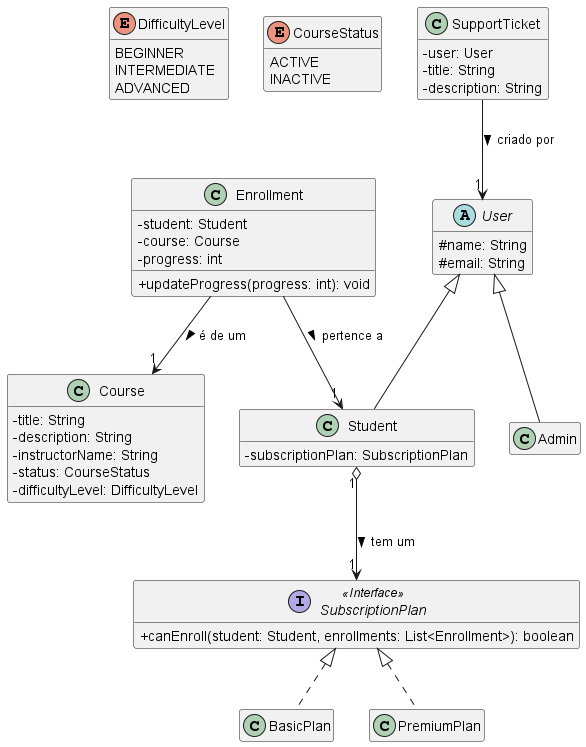

The diagram above was rendered by PlantUML. Its source (embedded in the PNG):
@startuml diagrama de classes - Academia Dev
skinparam classAttributeIconSize 0
hide empty members

' --- Enumerações ---
enum DifficultyLevel {
  BEGINNER
  INTERMEDIATE
  ADVANCED
}

enum CourseStatus {
  ACTIVE
  INACTIVE
}

' --- Hierarquia de Usuários ---
abstract class User {
  # name: String
  # email: String
}
class Admin extends User {}
class Student extends User {
  - subscriptionPlan: SubscriptionPlan
}

' --- Planos de Assinatura (Strategy Pattern) ---
interface SubscriptionPlan <<Interface>> {
  + canEnroll(student: Student, enrollments: List<Enrollment>): boolean
}
class BasicPlan implements SubscriptionPlan {}
class PremiumPlan implements SubscriptionPlan {}


' --- Entidades Principais ---
class Course {
  - title: String
  - description: String
  - instructorName: String
  - status: CourseStatus
  - difficultyLevel: DifficultyLevel
}

class Enrollment {
  - student: Student
  - course: Course
  - progress: int
  + updateProgress(progress: int): void
}

class SupportTicket {
 - user: User
 - title: String
 - description: String
}


' --- Relacionamentos ---
Student "1" o--> "1" SubscriptionPlan : tem um >
Enrollment --> "1" Student : pertence a >
Enrollment --> "1" Course : é de um >
SupportTicket --> "1" User : criado por >

@enduml